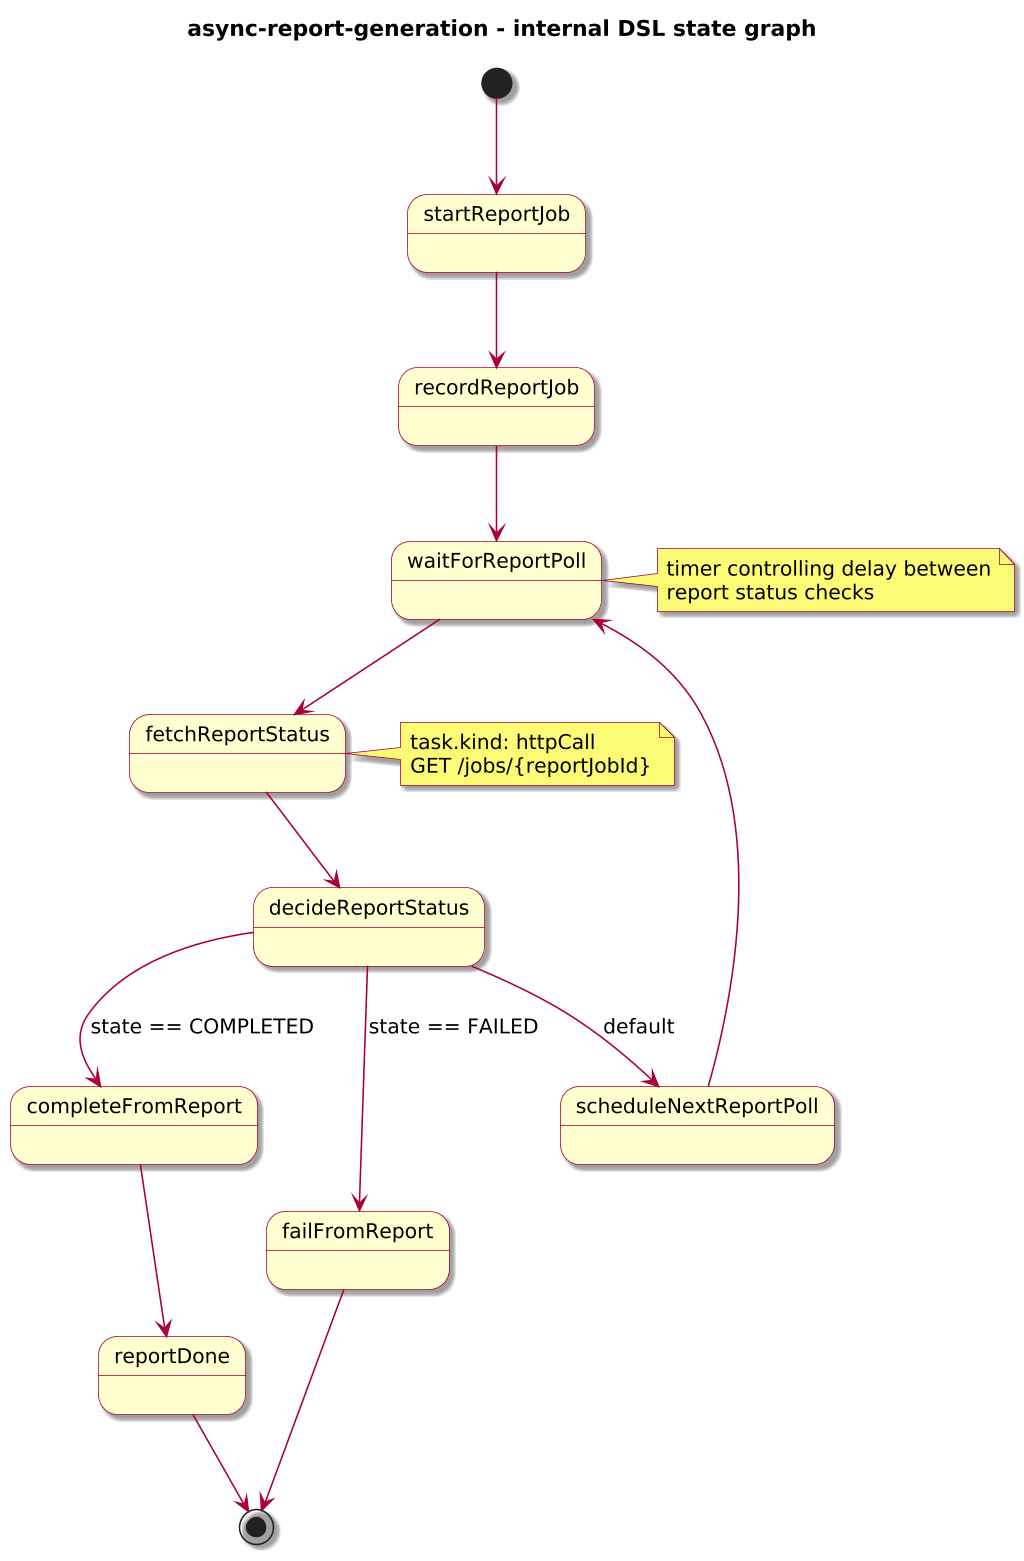

The diagram above was rendered by PlantUML. Its source (embedded in the PNG):
@startuml
!include journey-diagram-theme.puml
title async-report-generation - internal DSL state graph

[*] --> startReportJob

state startReportJob
state recordReportJob
state waitForReportPoll
state fetchReportStatus
state decideReportStatus
state scheduleNextReportPoll
state completeFromReport
state reportDone
state failFromReport

startReportJob --> recordReportJob
recordReportJob --> waitForReportPoll
waitForReportPoll --> fetchReportStatus
fetchReportStatus --> decideReportStatus

decideReportStatus --> completeFromReport : state == COMPLETED
decideReportStatus --> failFromReport : state == FAILED
decideReportStatus --> scheduleNextReportPoll : default

scheduleNextReportPoll --> waitForReportPoll

completeFromReport --> reportDone
reportDone --> [*]

failFromReport --> [*]

note right of waitForReportPoll
  timer controlling delay between
  report status checks
end note

note right of fetchReportStatus
  task.kind: httpCall
  GET /jobs/{reportJobId}
end note

@enduml